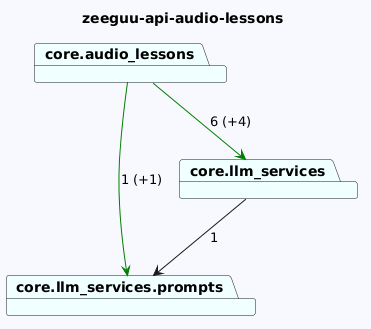

The diagram above was rendered by PlantUML. Its source (embedded in the PNG):
@startuml
skinparam backgroundColor GhostWhite
title zeeguu-api-audio-lessons
package "core.audio_lessons" #Azure
package "core.llm_services.prompts" #Azure
package "core.llm_services" #Azure
"core.audio_lessons"-->"core.llm_services" #Green : 6 (+4)
"core.audio_lessons"-->"core.llm_services.prompts" #Green : 1 (+1)

"core.llm_services"-->"core.llm_services.prompts"  : 1
@enduml